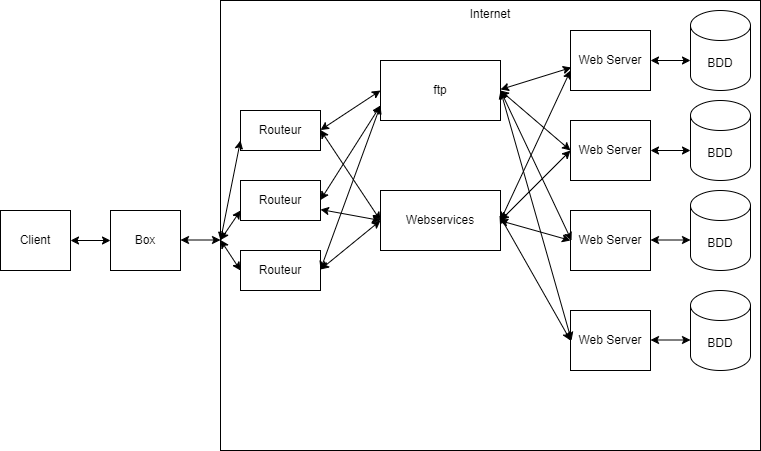

The diagram above was exported from draw.io. Its source (the exported page's mxGraphModel, read from the mxfile embedded in the PNG):
<mxGraphModel dx="1050" dy="565" grid="1" gridSize="10" guides="1" tooltips="1" connect="1" arrows="1" fold="1" page="1" pageScale="1" pageWidth="827" pageHeight="1169" math="0" shadow="0">
  <root>
    <mxCell id="0" />
    <mxCell id="1" parent="0" />
    <mxCell id="XsPTWhYeRk26HYLq0YZI-9" value="Internet" style="rounded=0;whiteSpace=wrap;html=1;fillColor=none;verticalAlign=top;" vertex="1" parent="1">
      <mxGeometry x="240" y="30" width="540" height="450" as="geometry" />
    </mxCell>
    <mxCell id="XsPTWhYeRk26HYLq0YZI-4" value="Web Server" style="rounded=0;whiteSpace=wrap;html=1;" vertex="1" parent="1">
      <mxGeometry x="590" y="60" width="80" height="60" as="geometry" />
    </mxCell>
    <mxCell id="XsPTWhYeRk26HYLq0YZI-5" value="ftp" style="rounded=0;whiteSpace=wrap;html=1;" vertex="1" parent="1">
      <mxGeometry x="400" y="90" width="120" height="60" as="geometry" />
    </mxCell>
    <mxCell id="XsPTWhYeRk26HYLq0YZI-6" value="Client" style="rounded=0;whiteSpace=wrap;html=1;" vertex="1" parent="1">
      <mxGeometry x="20" y="240" width="70" height="60" as="geometry" />
    </mxCell>
    <mxCell id="XsPTWhYeRk26HYLq0YZI-8" value="Webservices" style="rounded=0;whiteSpace=wrap;html=1;" vertex="1" parent="1">
      <mxGeometry x="400" y="220" width="120" height="60" as="geometry" />
    </mxCell>
    <mxCell id="XsPTWhYeRk26HYLq0YZI-11" value="Box" style="rounded=0;whiteSpace=wrap;html=1;" vertex="1" parent="1">
      <mxGeometry x="130" y="240" width="70" height="60" as="geometry" />
    </mxCell>
    <mxCell id="XsPTWhYeRk26HYLq0YZI-13" value="BDD" style="shape=cylinder3;whiteSpace=wrap;html=1;boundedLbl=1;backgroundOutline=1;size=15;" vertex="1" parent="1">
      <mxGeometry x="710" y="40" width="60" height="80" as="geometry" />
    </mxCell>
    <mxCell id="XsPTWhYeRk26HYLq0YZI-14" value="BDD" style="shape=cylinder3;whiteSpace=wrap;html=1;boundedLbl=1;backgroundOutline=1;size=15;" vertex="1" parent="1">
      <mxGeometry x="710" y="130" width="60" height="80" as="geometry" />
    </mxCell>
    <mxCell id="XsPTWhYeRk26HYLq0YZI-15" value="BDD" style="shape=cylinder3;whiteSpace=wrap;html=1;boundedLbl=1;backgroundOutline=1;size=15;" vertex="1" parent="1">
      <mxGeometry x="710" y="220" width="60" height="80" as="geometry" />
    </mxCell>
    <mxCell id="XsPTWhYeRk26HYLq0YZI-16" value="BDD" style="shape=cylinder3;whiteSpace=wrap;html=1;boundedLbl=1;backgroundOutline=1;size=15;" vertex="1" parent="1">
      <mxGeometry x="710" y="320" width="60" height="80" as="geometry" />
    </mxCell>
    <mxCell id="XsPTWhYeRk26HYLq0YZI-18" value="Web Server" style="rounded=0;whiteSpace=wrap;html=1;" vertex="1" parent="1">
      <mxGeometry x="590" y="150" width="80" height="60" as="geometry" />
    </mxCell>
    <mxCell id="XsPTWhYeRk26HYLq0YZI-19" value="Web Server" style="rounded=0;whiteSpace=wrap;html=1;" vertex="1" parent="1">
      <mxGeometry x="590" y="240" width="80" height="60" as="geometry" />
    </mxCell>
    <mxCell id="XsPTWhYeRk26HYLq0YZI-20" value="Web Server" style="rounded=0;whiteSpace=wrap;html=1;" vertex="1" parent="1">
      <mxGeometry x="590" y="340" width="80" height="60" as="geometry" />
    </mxCell>
    <mxCell id="XsPTWhYeRk26HYLq0YZI-21" value="" style="endArrow=classic;startArrow=classic;html=1;rounded=0;entryX=0;entryY=0.5;entryDx=0;entryDy=0;exitX=1;exitY=0.5;exitDx=0;exitDy=0;" edge="1" parent="1" source="XsPTWhYeRk26HYLq0YZI-6" target="XsPTWhYeRk26HYLq0YZI-11">
      <mxGeometry width="50" height="50" relative="1" as="geometry">
        <mxPoint x="90" y="275" as="sourcePoint" />
        <mxPoint x="140" y="225" as="targetPoint" />
      </mxGeometry>
    </mxCell>
    <mxCell id="XsPTWhYeRk26HYLq0YZI-22" value="" style="endArrow=classic;startArrow=classic;html=1;rounded=0;entryX=0;entryY=0.5;entryDx=0;entryDy=0;exitX=1;exitY=0.5;exitDx=0;exitDy=0;" edge="1" parent="1">
      <mxGeometry width="50" height="50" relative="1" as="geometry">
        <mxPoint x="200" y="269.5" as="sourcePoint" />
        <mxPoint x="240" y="269.5" as="targetPoint" />
      </mxGeometry>
    </mxCell>
    <mxCell id="XsPTWhYeRk26HYLq0YZI-23" value="" style="endArrow=classic;startArrow=classic;html=1;rounded=0;entryX=0;entryY=0.5;entryDx=0;entryDy=0;exitX=1;exitY=0.5;exitDx=0;exitDy=0;" edge="1" parent="1">
      <mxGeometry width="50" height="50" relative="1" as="geometry">
        <mxPoint x="670" y="90" as="sourcePoint" />
        <mxPoint x="710" y="90" as="targetPoint" />
      </mxGeometry>
    </mxCell>
    <mxCell id="XsPTWhYeRk26HYLq0YZI-26" value="" style="endArrow=classic;startArrow=classic;html=1;rounded=0;entryX=0;entryY=0.5;entryDx=0;entryDy=0;exitX=1;exitY=0.5;exitDx=0;exitDy=0;" edge="1" parent="1">
      <mxGeometry width="50" height="50" relative="1" as="geometry">
        <mxPoint x="670" y="180" as="sourcePoint" />
        <mxPoint x="710" y="180" as="targetPoint" />
      </mxGeometry>
    </mxCell>
    <mxCell id="XsPTWhYeRk26HYLq0YZI-27" value="" style="endArrow=classic;startArrow=classic;html=1;rounded=0;entryX=0;entryY=0.5;entryDx=0;entryDy=0;exitX=1;exitY=0.5;exitDx=0;exitDy=0;" edge="1" parent="1">
      <mxGeometry width="50" height="50" relative="1" as="geometry">
        <mxPoint x="670" y="269.5" as="sourcePoint" />
        <mxPoint x="710" y="269.5" as="targetPoint" />
      </mxGeometry>
    </mxCell>
    <mxCell id="XsPTWhYeRk26HYLq0YZI-28" value="" style="endArrow=classic;startArrow=classic;html=1;rounded=0;entryX=0;entryY=0.5;entryDx=0;entryDy=0;exitX=1;exitY=0.5;exitDx=0;exitDy=0;" edge="1" parent="1">
      <mxGeometry width="50" height="50" relative="1" as="geometry">
        <mxPoint x="670" y="369.5" as="sourcePoint" />
        <mxPoint x="710" y="369.5" as="targetPoint" />
      </mxGeometry>
    </mxCell>
    <mxCell id="XsPTWhYeRk26HYLq0YZI-29" value="" style="endArrow=classic;startArrow=classic;html=1;rounded=0;exitX=1;exitY=0.5;exitDx=0;exitDy=0;entryX=0.01;entryY=0.617;entryDx=0;entryDy=0;entryPerimeter=0;" edge="1" parent="1" target="XsPTWhYeRk26HYLq0YZI-4">
      <mxGeometry width="50" height="50" relative="1" as="geometry">
        <mxPoint x="520" y="119" as="sourcePoint" />
        <mxPoint x="560" y="120" as="targetPoint" />
      </mxGeometry>
    </mxCell>
    <mxCell id="XsPTWhYeRk26HYLq0YZI-30" value="" style="endArrow=classic;startArrow=classic;html=1;rounded=0;exitX=1;exitY=0.5;exitDx=0;exitDy=0;entryX=0.01;entryY=0.617;entryDx=0;entryDy=0;entryPerimeter=0;" edge="1" parent="1" source="XsPTWhYeRk26HYLq0YZI-5">
      <mxGeometry width="50" height="50" relative="1" as="geometry">
        <mxPoint x="519" y="202" as="sourcePoint" />
        <mxPoint x="590" y="180" as="targetPoint" />
      </mxGeometry>
    </mxCell>
    <mxCell id="XsPTWhYeRk26HYLq0YZI-31" value="" style="endArrow=classic;startArrow=classic;html=1;rounded=0;entryX=0.01;entryY=0.617;entryDx=0;entryDy=0;entryPerimeter=0;exitX=1;exitY=0.5;exitDx=0;exitDy=0;" edge="1" parent="1" source="XsPTWhYeRk26HYLq0YZI-5">
      <mxGeometry width="50" height="50" relative="1" as="geometry">
        <mxPoint x="520" y="292" as="sourcePoint" />
        <mxPoint x="591" y="270" as="targetPoint" />
      </mxGeometry>
    </mxCell>
    <mxCell id="XsPTWhYeRk26HYLq0YZI-32" value="" style="endArrow=classic;startArrow=classic;html=1;rounded=0;exitX=1;exitY=0.5;exitDx=0;exitDy=0;entryX=0.01;entryY=0.617;entryDx=0;entryDy=0;entryPerimeter=0;" edge="1" parent="1" source="XsPTWhYeRk26HYLq0YZI-5">
      <mxGeometry width="50" height="50" relative="1" as="geometry">
        <mxPoint x="520" y="392" as="sourcePoint" />
        <mxPoint x="591" y="370" as="targetPoint" />
      </mxGeometry>
    </mxCell>
    <mxCell id="XsPTWhYeRk26HYLq0YZI-33" value="" style="endArrow=classic;startArrow=classic;html=1;rounded=0;exitX=1;exitY=0.5;exitDx=0;exitDy=0;entryX=0;entryY=0.5;entryDx=0;entryDy=0;" edge="1" parent="1" target="XsPTWhYeRk26HYLq0YZI-20">
      <mxGeometry width="50" height="50" relative="1" as="geometry">
        <mxPoint x="519" y="245" as="sourcePoint" />
        <mxPoint x="590" y="495" as="targetPoint" />
      </mxGeometry>
    </mxCell>
    <mxCell id="XsPTWhYeRk26HYLq0YZI-34" value="" style="endArrow=classic;startArrow=classic;html=1;rounded=0;entryX=0;entryY=0.5;entryDx=0;entryDy=0;exitX=1;exitY=0.5;exitDx=0;exitDy=0;" edge="1" parent="1" target="XsPTWhYeRk26HYLq0YZI-19">
      <mxGeometry width="50" height="50" relative="1" as="geometry">
        <mxPoint x="519" y="250" as="sourcePoint" />
        <mxPoint x="590" y="400" as="targetPoint" />
      </mxGeometry>
    </mxCell>
    <mxCell id="XsPTWhYeRk26HYLq0YZI-35" value="" style="endArrow=classic;startArrow=classic;html=1;rounded=0;exitX=1;exitY=0.5;exitDx=0;exitDy=0;" edge="1" parent="1" source="XsPTWhYeRk26HYLq0YZI-8">
      <mxGeometry width="50" height="50" relative="1" as="geometry">
        <mxPoint x="480" y="160" as="sourcePoint" />
        <mxPoint x="590" y="180" as="targetPoint" />
      </mxGeometry>
    </mxCell>
    <mxCell id="XsPTWhYeRk26HYLq0YZI-36" value="" style="endArrow=classic;startArrow=classic;html=1;rounded=0;exitX=1;exitY=0.5;exitDx=0;exitDy=0;" edge="1" parent="1" source="XsPTWhYeRk26HYLq0YZI-8">
      <mxGeometry width="50" height="50" relative="1" as="geometry">
        <mxPoint x="530" y="129" as="sourcePoint" />
        <mxPoint x="590" y="100" as="targetPoint" />
      </mxGeometry>
    </mxCell>
    <mxCell id="XsPTWhYeRk26HYLq0YZI-37" value="Routeur" style="rounded=0;whiteSpace=wrap;html=1;" vertex="1" parent="1">
      <mxGeometry x="260" y="140" width="80" height="40" as="geometry" />
    </mxCell>
    <mxCell id="XsPTWhYeRk26HYLq0YZI-38" value="Routeur" style="rounded=0;whiteSpace=wrap;html=1;" vertex="1" parent="1">
      <mxGeometry x="260" y="210" width="80" height="40" as="geometry" />
    </mxCell>
    <mxCell id="XsPTWhYeRk26HYLq0YZI-39" value="Routeur" style="rounded=0;whiteSpace=wrap;html=1;" vertex="1" parent="1">
      <mxGeometry x="260" y="280" width="80" height="40" as="geometry" />
    </mxCell>
    <mxCell id="XsPTWhYeRk26HYLq0YZI-41" value="" style="endArrow=classic;startArrow=classic;html=1;rounded=0;entryX=0;entryY=0.5;entryDx=0;entryDy=0;exitX=1;exitY=0.5;exitDx=0;exitDy=0;" edge="1" parent="1" target="XsPTWhYeRk26HYLq0YZI-5">
      <mxGeometry width="50" height="50" relative="1" as="geometry">
        <mxPoint x="340" y="159.5" as="sourcePoint" />
        <mxPoint x="380" y="159.5" as="targetPoint" />
      </mxGeometry>
    </mxCell>
    <mxCell id="XsPTWhYeRk26HYLq0YZI-42" value="" style="endArrow=classic;startArrow=classic;html=1;rounded=0;entryX=0;entryY=0.75;entryDx=0;entryDy=0;exitX=1;exitY=0.5;exitDx=0;exitDy=0;" edge="1" parent="1" target="XsPTWhYeRk26HYLq0YZI-5">
      <mxGeometry width="50" height="50" relative="1" as="geometry">
        <mxPoint x="340" y="229.5" as="sourcePoint" />
        <mxPoint x="380" y="229.5" as="targetPoint" />
      </mxGeometry>
    </mxCell>
    <mxCell id="XsPTWhYeRk26HYLq0YZI-43" value="" style="endArrow=classic;startArrow=classic;html=1;rounded=0;entryX=0;entryY=0.75;entryDx=0;entryDy=0;exitX=1;exitY=0.5;exitDx=0;exitDy=0;" edge="1" parent="1" target="XsPTWhYeRk26HYLq0YZI-5">
      <mxGeometry width="50" height="50" relative="1" as="geometry">
        <mxPoint x="340" y="299" as="sourcePoint" />
        <mxPoint x="380" y="299" as="targetPoint" />
      </mxGeometry>
    </mxCell>
    <mxCell id="XsPTWhYeRk26HYLq0YZI-44" value="" style="endArrow=classic;startArrow=classic;html=1;rounded=0;entryX=0;entryY=0.5;entryDx=0;entryDy=0;exitX=1;exitY=0.5;exitDx=0;exitDy=0;" edge="1" parent="1" target="XsPTWhYeRk26HYLq0YZI-8">
      <mxGeometry width="50" height="50" relative="1" as="geometry">
        <mxPoint x="340" y="159.5" as="sourcePoint" />
        <mxPoint x="380" y="159.5" as="targetPoint" />
      </mxGeometry>
    </mxCell>
    <mxCell id="XsPTWhYeRk26HYLq0YZI-45" value="" style="endArrow=classic;startArrow=classic;html=1;rounded=0;entryX=0;entryY=0.5;entryDx=0;entryDy=0;exitX=1;exitY=0.5;exitDx=0;exitDy=0;" edge="1" parent="1" target="XsPTWhYeRk26HYLq0YZI-8">
      <mxGeometry width="50" height="50" relative="1" as="geometry">
        <mxPoint x="340" y="299" as="sourcePoint" />
        <mxPoint x="380" y="299" as="targetPoint" />
      </mxGeometry>
    </mxCell>
    <mxCell id="XsPTWhYeRk26HYLq0YZI-46" value="" style="endArrow=classic;startArrow=classic;html=1;rounded=0;exitX=1;exitY=0.5;exitDx=0;exitDy=0;" edge="1" parent="1">
      <mxGeometry width="50" height="50" relative="1" as="geometry">
        <mxPoint x="340" y="239" as="sourcePoint" />
        <mxPoint x="400" y="250" as="targetPoint" />
      </mxGeometry>
    </mxCell>
    <mxCell id="XsPTWhYeRk26HYLq0YZI-47" value="" style="endArrow=classic;startArrow=classic;html=1;rounded=0;entryX=0;entryY=0.5;entryDx=0;entryDy=0;exitX=1;exitY=0.5;exitDx=0;exitDy=0;" edge="1" parent="1" target="XsPTWhYeRk26HYLq0YZI-39">
      <mxGeometry width="50" height="50" relative="1" as="geometry">
        <mxPoint x="240" y="269.5" as="sourcePoint" />
        <mxPoint x="280" y="269.5" as="targetPoint" />
      </mxGeometry>
    </mxCell>
    <mxCell id="XsPTWhYeRk26HYLq0YZI-48" value="" style="endArrow=classic;startArrow=classic;html=1;rounded=0;entryX=0;entryY=0.75;entryDx=0;entryDy=0;exitX=1;exitY=0.5;exitDx=0;exitDy=0;" edge="1" parent="1" target="XsPTWhYeRk26HYLq0YZI-38">
      <mxGeometry width="50" height="50" relative="1" as="geometry">
        <mxPoint x="240" y="269.5" as="sourcePoint" />
        <mxPoint x="280" y="269.5" as="targetPoint" />
      </mxGeometry>
    </mxCell>
    <mxCell id="XsPTWhYeRk26HYLq0YZI-49" value="" style="endArrow=classic;startArrow=classic;html=1;rounded=0;entryX=0;entryY=0.75;entryDx=0;entryDy=0;exitX=1;exitY=0.5;exitDx=0;exitDy=0;" edge="1" parent="1" target="XsPTWhYeRk26HYLq0YZI-37">
      <mxGeometry width="50" height="50" relative="1" as="geometry">
        <mxPoint x="240" y="270" as="sourcePoint" />
        <mxPoint x="280" y="270" as="targetPoint" />
      </mxGeometry>
    </mxCell>
  </root>
</mxGraphModel>